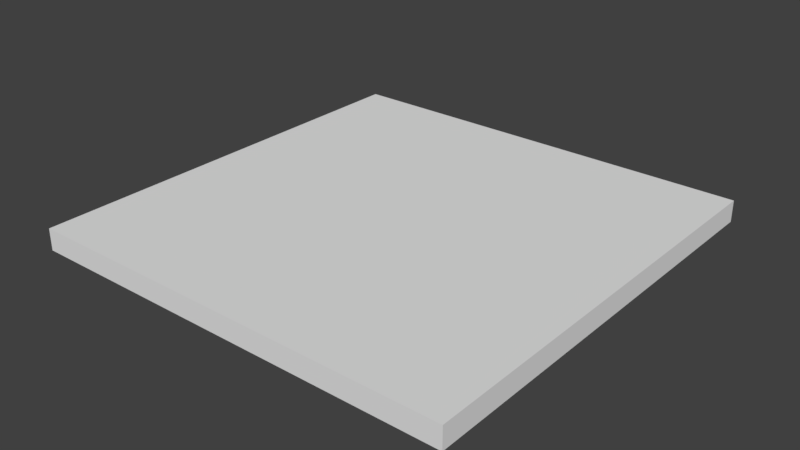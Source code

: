 # Source: Landing-Pad.blend  (saved by Blender 2.79.0; exported with 4.5.12 LTS)
import bpy
from mathutils import Matrix  # noqa: F401  (used for matrix-valued properties, if any)

bpy.ops.wm.read_factory_settings(use_empty=True)
scene = bpy.context.scene
scene.name = 'Scene'

# ---- collections
col_collection_1 = bpy.data.collections.new('Collection 1'); scene.collection.children.link(col_collection_1)

# ---- materials (node trees are filled in below, after node groups)
mat_landing_pad = bpy.data.materials.new('Landing-Pad')
mat_landing_pad.alpha_threshold = 0.0
mat_landing_pad.use_transparent_shadow = False
mat_landing_pad.roughness = 0.5
mat_landing_pad.line_color = (0.0, 0.0, 0.0, 1.0)

# ---- material node trees

# ---- world
world_world = bpy.data.worlds.new('World'); scene.world = world_world
world_world.color = (0.05088, 0.05088, 0.05088)
world_world.use_sun_shadow = False
world_world.sun_shadow_jitter_overblur = 0.0
world_world.cycles.sampling_method = 'MANUAL'

# ---- meshes
me_cube = bpy.data.meshes.new('Cube')
me_cube.from_pydata([(1.0, 1.0, -1.0), (1.0, -1.0, -1.0), (-1.0, -1.0, -1.0), (-1.0, 1.0, -1.0), (0.8307, 0.8306, 1.0), (0.8306, -0.8307, 1.0), (-0.8307, -0.8306, 1.0), (-0.8307, 0.8307, 1.0), (1.0, 1.0, 1.0), (1.0, -1.0, 1.0), (-1.0, 1.0, 1.0), (-1.0, -1.0, 1.0)], [], [(0, 1, 2, 3), (4, 7, 6, 5), (0, 8, 9, 1), (1, 9, 11, 2), (2, 11, 10, 3), (8, 0, 3, 10), (4, 5, 9, 8), (7, 4, 8, 10), (5, 6, 11, 9), (6, 7, 10, 11)])
_uv = me_cube.uv_layers.new(name='UVMap')
_uv.uv.foreach_set('vector', [0.004854, 0.6715, 0.3285, 0.6715, 0.3285, 0.9951, 0.004854, 0.9951, 0.9677, 0.3656, 0.9677, 0.6344, 0.6989, 0.6344, 0.6989, 0.3656, 0.3285, 0.6618, 0.004854, 0.6618, 0.004854, 0.3382, 0.3285, 0.3382, 0.004854, 0.3285, 0.004854, 0.004854, 0.3285, 0.004854, 0.3285, 0.3285, 0.9951, 0.3285, 0.6715, 0.3285, 0.6715, 0.004854, 0.9951, 0.004854, 0.3382, 0.004854, 0.6618, 0.004854, 0.6618, 0.3285, 0.3382, 0.3285, 0.9677, 0.3656, 0.6989, 0.3656, 0.6715, 0.3382, 0.9951, 0.3382, 0.9677, 0.6344, 0.9677, 0.3656, 0.9951, 0.3382, 0.9951, 0.6618, 0.6989, 0.3656, 0.6989, 0.6344, 0.6715, 0.6618, 0.6715, 0.3382, 0.6989, 0.6344, 0.9677, 0.6344, 0.9951, 0.6618, 0.6715, 0.6618])
me_cube.materials.append(mat_landing_pad)
me_cube.use_remesh_preserve_volume = False
me_cube.use_remesh_preserve_attributes = False
me_cube.use_mirror_vertex_groups = False
me_cube.update()

# ---- objects
ob_cube = bpy.data.objects.new('Cube', me_cube)

# ---- transforms, parenting, visibility, modifiers, constraints
ob_cube.location = (0.0, 0.0, 0.0)
ob_cube.scale = (10.0, 10.0, 0.5)
ob_cube.lock_rotations_4d = False
ob_cube.empty_display_type = 'ARROWS'
ob_cube.lineart.crease_threshold = 0.0

# ---- collection membership
col_collection_1.objects.link(ob_cube)

# ---- scene / render settings (as saved in the file)
scene.frame_start = 1; scene.frame_end = 250; scene.frame_set(1)
scene.render.engine = 'BLENDER_EEVEE_NEXT'
scene.render.resolution_percentage = 50
scene.render.dither_intensity = 0.0
scene.cycles.use_denoising = False
scene.cycles.samples = 128
scene.cycles.sampling_pattern = 'TABULATED_SOBOL'
scene.cycles.use_adaptive_sampling = False
scene.cycles.use_light_tree = False
scene.cycles.blur_glossy = 0.0
scene.cycles.sample_clamp_indirect = 0.0
scene.view_settings.view_transform = 'Standard'
bpy.context.view_layer.update()

# ---- added for rendering (the .blend has no active camera and no usable light): camera, sun
cam_auto = bpy.data.cameras.new('AutoCamera')
cam_auto.lens = 50.0
cam_auto.sensor_width = 36.0
cam_auto.clip_end = 1000.0
ob_auto_camera = bpy.data.objects.new('AutoCamera', cam_auto)
scene.collection.objects.link(ob_auto_camera)
ob_auto_camera.location = (26.1857, -31.4228, 20.9485)
ob_auto_camera.rotation_euler = (1.09748, -7.21219e-08, 0.694738)
scene.camera = ob_auto_camera
light_auto_sun = bpy.data.lights.new('AutoSun', 'SUN')
light_auto_sun.energy = 3.0
light_auto_sun.angle = 0.0523599
ob_auto_sun = bpy.data.objects.new('AutoSun', light_auto_sun)
scene.collection.objects.link(ob_auto_sun)
ob_auto_sun.rotation_euler = (0.872665, 0.174533, 0.523599)
bpy.context.view_layer.update()
